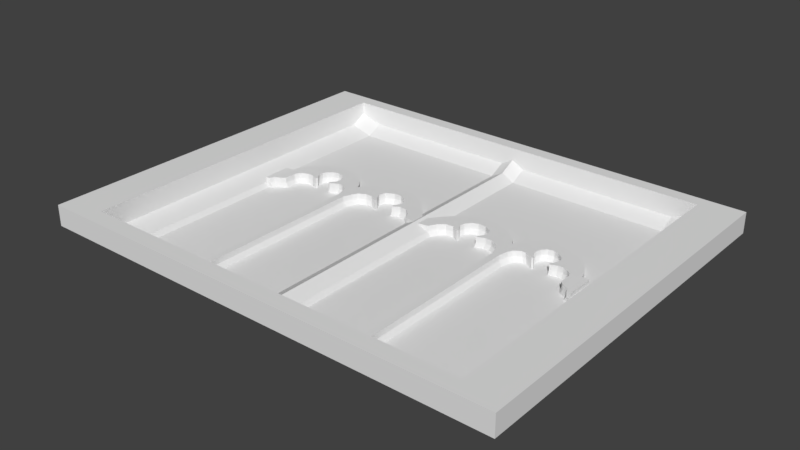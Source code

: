 # Source: Castle2.blend  (saved by Blender 2.79.0; exported with 4.5.12 LTS)
import bpy
from mathutils import Matrix  # noqa: F401  (used for matrix-valued properties, if any)

bpy.ops.wm.read_factory_settings(use_empty=True)
scene = bpy.context.scene
scene.name = 'Scene'

# ---- collections
col_collection_1 = bpy.data.collections.new('Collection 1'); scene.collection.children.link(col_collection_1)

# ---- world
world_world = bpy.data.worlds.new('World'); scene.world = world_world
world_world.color = (0.05088, 0.05088, 0.05088)
world_world.use_sun_shadow = False
world_world.sun_shadow_jitter_overblur = 0.0
world_world.cycles.sampling_method = 'MANUAL'

# ---- meshes
me_plane = bpy.data.meshes.new('Plane')
me_plane.from_pydata([(-1.0, -1.0, 0.0), (-1.0, 1.0, 0.0), (0.0, -1.0, 0.0), (0.0, 1.0, 0.0), (-1.0, -0.9119, 0.0), (0.0, -0.9119, 0.0), (-0.8323, 1.0, 0.0), (-0.8323, -1.0, 0.0), (-0.8323, -0.9119, 0.0), (0.0, 0.9271, 0.04369), (-1.0, 0.9271, 0.0), (-0.8323, 0.9271, 0.04369), (-0.7359, -1.0, 0.0), (-0.7359, 1.0, 0.0), (-0.7359, -0.9119, -0.03657), (-0.7359, 0.9271, 0.007124), (-0.05329, -1.0, 0.0), (-0.05329, 1.0, 0.0), (-0.05329, -0.9119, -0.03657), (-0.05329, 0.9271, 0.007124), (-1.0, -0.9119, 0.1106), (-1.0, -1.0, 0.1106), (-0.8323, 1.0, 0.1106), (-1.0, 1.0, 0.1106), (-0.05329, -1.0, 0.1106), (0.0, -1.0, 0.1106), (0.0, 0.9271, 0.1106), (0.0, 1.0, 0.1106), (-1.0, 0.9271, 0.1106), (0.0, -0.9119, 0.1106), (-0.8323, -0.9119, 0.1106), (-0.7359, 1.0, 0.1106), (-0.8323, -1.0, 0.1106), (-0.7359, -0.9119, 0.1106), (-0.8323, 0.9271, 0.1106), (-0.7359, 0.9271, 0.1106), (-0.7359, -1.0, 0.1106), (-0.05329, 1.0, 0.1106), (-0.05329, -0.9119, 0.1106), (-0.05329, 0.9271, 0.1106), (-0.3946, 1.0, 0.0), (-0.3946, -0.9119, -0.03657), (-0.3946, 0.9271, 0.007124), (-0.3946, -1.0, 0.0), (-0.3946, 1.0, 0.1106), (-0.3946, -0.9119, 0.1106), (-0.3946, 0.9271, 0.1106), (-0.3946, -1.0, 0.1106), (-0.3651, -1.0, 0.0), (-0.3651, -1.0, 0.1106), (-0.3651, 1.0, 0.0), (-0.3651, -0.9119, -0.03657), (-0.3651, 0.9271, 0.007124), (-0.3651, 1.0, 0.1106), (-0.3651, -0.9119, 0.1106), (-0.3651, 0.9271, 0.1106), (-0.05329, 0.1269, -0.03657), (-0.3651, 0.1073, -0.03657), (-0.3375, 0.1818, -0.03657), (-0.3076, 0.1991, -0.03657), (-0.28, 0.2, -0.03657), (-0.2559, 0.1866, -0.03657), (-0.246, 0.1813, -0.03657), (-0.2453, 0.1902, -0.03657), (-0.2566, 0.2124, -0.03657), (-0.2651, 0.2383, -0.03657), (-0.2566, 0.273, -0.03657), (-0.2248, 0.2971, -0.03657), (-0.1908, 0.298, -0.03657), (-0.1646, 0.2819, -0.03657), (-0.1498, 0.257, -0.03657), (-0.1448, 0.2294, -0.03657), (-0.1519, 0.2098, -0.03657), (-0.1625, 0.1911, -0.03657), (-0.1611, 0.1795, -0.03657), (-0.1519, 0.183, -0.03657), (-0.13, 0.1991, -0.03657), (-0.09744, 0.1946, -0.03657), (-0.07197, 0.1679, -0.03657), (-0.05329, 0.2525, -0.03657), (-0.3651, 0.2686, -0.03657), (-0.3351, 0.3015, -0.03657), (-0.3005, 0.3274, -0.03657), (-0.2524, 0.3488, -0.03657), (-0.1944, 0.3568, -0.03657), (-0.1519, 0.3461, -0.03657), (-0.09886, 0.3122, -0.03657), (-0.3946, 0.1082, -0.03657), (-0.7359, 0.02329, -0.03657), (-0.7176, 0.02756, -0.03657), (-0.7091, 0.05108, -0.03657), (-0.6819, 0.06712, -0.03657), (-0.6692, 0.08423, -0.03657), (-0.6667, 0.1227, -0.03657), (-0.6667, 0.1484, -0.03657), (-0.6573, 0.1708, -0.03657), (-0.6403, 0.1858, -0.03657), (-0.6225, 0.1933, -0.03657), (-0.5987, 0.1922, -0.03657), (-0.5818, 0.1826, -0.03657), (-0.5699, 0.1783, -0.03657), (-0.5656, 0.189, -0.03657), (-0.575, 0.204, -0.03657), (-0.5835, 0.2232, -0.03657), (-0.5835, 0.2478, -0.03657), (-0.575, 0.2692, -0.03657), (-0.552, 0.2906, -0.03657), (-0.53, 0.3002, -0.03657), (-0.5054, 0.2938, -0.03657), (-0.4875, 0.2703, -0.03657), (-0.4807, 0.2446, -0.03657), (-0.4799, 0.2254, -0.03657), (-0.4867, 0.2093, -0.03657), (-0.4986, 0.1944, -0.03657), (-0.5011, 0.1826, -0.03657), (-0.4943, 0.1794, -0.03657), (-0.4816, 0.1879, -0.03657), (-0.4587, 0.2029, -0.03657), (-0.4425, 0.2029, -0.03657), (-0.4128, 0.1805, -0.03657), (-0.4242, 0.1917, -0.03657), (-0.4032, 0.1561, -0.03657), (-0.352, 0.152, -0.03657), (-0.3946, 0.2715, -0.03657), (-0.7359, 0.1744, -0.03657), (-0.4231, 0.3098, -0.03657), (-0.4691, 0.3428, -0.03657), (-0.5179, 0.3624, -0.03657), (-0.5752, 0.3499, -0.03657), (-0.6184, 0.3312, -0.03657), (-0.6644, 0.2867, -0.03657), (-0.6983, 0.2136, -0.03657), (-0.7047, 0.1762, -0.03657), (-0.3792, 0.2347, -0.03657), (-0.3651, -0.9119, -0.007794), (-0.3946, -0.9119, -0.007794), (-0.3651, 0.1073, -0.007794), (-0.352, 0.152, -0.007794), (-0.3375, 0.1818, -0.007794), (-0.3076, 0.1991, -0.007794), (-0.28, 0.2, -0.007794), (-0.2559, 0.1866, -0.007794), (-0.246, 0.1813, -0.007794), (-0.2453, 0.1902, -0.007794), (-0.2566, 0.2124, -0.007794), (-0.2651, 0.2383, -0.007794), (-0.2566, 0.273, -0.007794), (-0.2248, 0.2971, -0.007794), (-0.1908, 0.298, -0.007794), (-0.1646, 0.2819, -0.007794), (-0.1498, 0.257, -0.007794), (-0.1448, 0.2294, -0.007794), (-0.1519, 0.2098, -0.007794), (-0.1625, 0.1911, -0.007794), (-0.1611, 0.1795, -0.007794), (-0.1519, 0.183, -0.007794), (-0.13, 0.1991, -0.007794), (-0.09744, 0.1946, -0.007794), (-0.07197, 0.1679, -0.007794), (-0.05329, 0.1269, -0.007794), (-0.05329, 0.2525, -0.007794), (-0.3651, 0.2686, -0.007794), (-0.3351, 0.3015, -0.007794), (-0.3005, 0.3274, -0.007794), (-0.2524, 0.3488, -0.007794), (-0.1944, 0.3568, -0.007794), (-0.1519, 0.3461, -0.007794), (-0.09886, 0.3122, -0.007794), (-0.3946, 0.1082, -0.007794), (-0.7359, 0.02329, -0.007794), (-0.7176, 0.02756, -0.007794), (-0.7091, 0.05108, -0.007794), (-0.6819, 0.06712, -0.007794), (-0.6692, 0.08423, -0.007794), (-0.6667, 0.1227, -0.007794), (-0.6667, 0.1484, -0.007794), (-0.6573, 0.1708, -0.007794), (-0.6403, 0.1858, -0.007794), (-0.6225, 0.1933, -0.007794), (-0.5987, 0.1922, -0.007794), (-0.5818, 0.1826, -0.007794), (-0.5699, 0.1783, -0.007794), (-0.5656, 0.189, -0.007794), (-0.575, 0.204, -0.007794), (-0.5835, 0.2232, -0.007794), (-0.5835, 0.2478, -0.007794), (-0.575, 0.2692, -0.007794), (-0.552, 0.2906, -0.007794), (-0.53, 0.3002, -0.007794), (-0.5054, 0.2938, -0.007794), (-0.4875, 0.2703, -0.007794), (-0.4807, 0.2446, -0.007794), (-0.4799, 0.2254, -0.007794), (-0.4867, 0.2093, -0.007794), (-0.4986, 0.1944, -0.007794), (-0.5011, 0.1826, -0.007794), (-0.4943, 0.1794, -0.007794), (-0.4816, 0.1879, -0.007794), (-0.4587, 0.2029, -0.007794), (-0.4425, 0.2029, -0.007794), (-0.4242, 0.1917, -0.007794), (-0.4128, 0.1805, -0.007794), (-0.4032, 0.1561, -0.007794), (-0.3946, 0.2715, -0.007794), (-0.7359, 0.1744, -0.007794), (-0.4231, 0.3098, -0.007794), (-0.4691, 0.3428, -0.007794), (-0.5179, 0.3624, -0.007794), (-0.5752, 0.3499, -0.007794), (-0.6184, 0.3312, -0.007794), (-0.6644, 0.2867, -0.007794), (-0.6983, 0.2136, -0.007794), (-0.7047, 0.1762, -0.007794), (-0.3792, 0.2347, -0.007794), (0.0, 0.1128, -0.03657), (0.0, 0.1686, -0.03657), (0.0, 0.1128, -0.007794), (0.0, 0.1686, -0.007794), (-0.4067, -0.8342, -0.06238), (-0.7224, -0.8342, -0.06238), (-0.06499, -0.8345, -0.06238), (-0.3534, -0.8345, -0.06238), (-0.06499, 0.1264, -0.06238), (-0.3534, 0.1082, -0.06238), (-0.3413, 0.1495, -0.06238), (-0.3279, 0.1771, -0.06238), (-0.3002, 0.1931, -0.06238), (-0.2747, 0.194, -0.06238), (-0.2524, 0.1816, -0.06238), (-0.2433, 0.1766, -0.06238), (-0.2426, 0.1849, -0.06238), (-0.2531, 0.2055, -0.06238), (-0.2609, 0.2294, -0.06238), (-0.2531, 0.2615, -0.06238), (-0.2236, 0.2838, -0.06238), (-0.1922, 0.2846, -0.06238), (-0.168, 0.2698, -0.06238), (-0.1543, 0.2467, -0.06238), (-0.1497, 0.2212, -0.06238), (-0.1562, 0.203, -0.06238), (-0.166, 0.1857, -0.06238), (-0.1647, 0.175, -0.06238), (-0.1562, 0.1783, -0.06238), (-0.1359, 0.1931, -0.06238), (-0.1058, 0.189, -0.06238), (-0.08227, 0.1643, -0.06238), (-0.4067, 0.1093, -0.06238), (-0.7224, 0.03078, -0.06238), (-0.7055, 0.03473, -0.06238), (-0.6976, 0.05649, -0.06238), (-0.6725, 0.07133, -0.06238), (-0.6607, 0.08715, -0.06238), (-0.6583, 0.1228, -0.06238), (-0.6583, 0.1465, -0.06238), (-0.6497, 0.1673, -0.06238), (-0.634, 0.1811, -0.06238), (-0.6175, 0.188, -0.06238), (-0.5955, 0.187, -0.06238), (-0.5798, 0.1781, -0.06238), (-0.5688, 0.1742, -0.06238), (-0.5649, 0.1841, -0.06238), (-0.5735, 0.1979, -0.06238), (-0.5814, 0.2157, -0.06238), (-0.5814, 0.2385, -0.06238), (-0.5735, 0.2582, -0.06238), (-0.5523, 0.278, -0.06238), (-0.5319, 0.2869, -0.06238), (-0.5091, 0.281, -0.06238), (-0.4926, 0.2592, -0.06238), (-0.4864, 0.2355, -0.06238), (-0.4856, 0.2177, -0.06238), (-0.4919, 0.2029, -0.06238), (-0.5029, 0.189, -0.06238), (-0.5052, 0.1781, -0.06238), (-0.4989, 0.1752, -0.06238), (-0.4871, 0.1831, -0.06238), (-0.4659, 0.1969, -0.06238), (-0.451, 0.1969, -0.06238), (-0.4341, 0.1865, -0.06238), (-0.4235, 0.1762, -0.06238), (-0.4147, 0.1536, -0.06238), (-0.8323, 0.8375, 0.0), (0.0, 0.8374, 0.0), (-0.3946, 0.8375, -0.03657), (-0.05329, 0.8374, -0.03657), (-0.7359, 0.8375, -0.03657), (-0.3651, 0.8375, -0.03657), (0.0, 0.9271, 0.04369), (-0.8323, 0.9271, 0.04369), (-0.7359, 0.9271, 0.007124), (-0.05329, 0.9271, 0.007124), (-0.3946, 0.9271, 0.007124), (-0.3651, 0.9271, 0.007124)], [], [(8, 281, 288, 11, 34, 30), (1, 10, 28, 23), (52, 19, 39, 55), (2, 5, 29, 25), (19, 9, 26, 39), (18, 5, 282, 284, 79, 56), (8, 14, 88, 124, 285, 281), (41, 14, 33, 45), (10, 4, 20, 28), (97, 96, 255, 256), (5, 18, 38, 29), (40, 13, 31, 44), (39, 26, 27, 37), (24, 25, 29, 38), (21, 32, 30, 20), (28, 34, 22, 23), (20, 30, 34, 28), (32, 36, 33, 30), (34, 35, 31, 22), (49, 24, 38, 54), (55, 39, 37, 53), (13, 6, 22, 31), (4, 0, 21, 20), (0, 7, 32, 21), (6, 1, 23, 22), (11, 15, 35, 34), (14, 8, 30, 33), (48, 16, 24, 49), (16, 2, 25, 24), (7, 12, 36, 32), (3, 17, 37, 27), (9, 3, 27, 26), (12, 43, 47, 36), (35, 46, 44, 31), (36, 47, 45, 33), (50, 40, 44, 53), (122, 57, 223, 224), (51, 41, 45, 54), (15, 42, 46, 35), (18, 51, 54, 38), (17, 50, 53, 37), (43, 48, 49, 47), (46, 55, 53, 44), (47, 49, 54, 45), (72, 73, 153, 152), (42, 52, 55, 46), (96, 97, 178, 177), (80, 81, 82, 83, 84, 85, 86, 79, 284, 286), (57, 122, 137, 136), (124, 132, 131, 130, 129, 128, 127, 126, 125, 123, 283, 285), (123, 133, 80, 286, 283), (135, 134, 136, 161, 213, 203, 168), (136, 137, 138, 139, 140, 141, 142, 143, 144, 145, 146, 147, 148, 149, 150, 151, 152, 153, 154, 155, 156, 157, 158, 159, 160, 167, 166, 165, 164, 163, 162, 161), (169, 170, 171, 172, 173, 174, 175, 176, 177, 178, 179, 180, 181, 182, 183, 184, 185, 186, 187, 188, 189, 190, 191, 192, 193, 194, 195, 196, 197, 198, 199, 200, 201, 202, 168, 203, 205, 206, 207, 208, 209, 210, 211, 212, 204), (97, 98, 179, 178), (73, 74, 154, 153), (124, 88, 169, 204), (98, 99, 180, 179), (74, 75, 155, 154), (123, 125, 205, 203), (99, 100, 181, 180), (75, 76, 156, 155), (125, 126, 206, 205), (100, 101, 182, 181), (76, 77, 157, 156), (126, 127, 207, 206), (101, 102, 183, 182), (77, 78, 158, 157), (127, 128, 208, 207), (102, 103, 184, 183), (78, 56, 159, 158), (41, 51, 134, 135), (128, 129, 209, 208), (103, 104, 185, 184), (56, 79, 215, 214), (129, 130, 210, 209), (104, 105, 186, 185), (130, 131, 211, 210), (105, 106, 187, 186), (81, 80, 161, 162), (131, 132, 212, 211), (106, 107, 188, 187), (82, 81, 162, 163), (51, 57, 136, 134), (132, 124, 204, 212), (107, 108, 189, 188), (83, 82, 163, 164), (122, 58, 138, 137), (133, 123, 203, 213), (108, 109, 190, 189), (84, 83, 164, 165), (58, 59, 139, 138), (80, 133, 213, 161), (109, 110, 191, 190), (85, 84, 165, 166), (59, 60, 140, 139), (110, 111, 192, 191), (86, 85, 166, 167), (60, 61, 141, 140), (111, 112, 193, 192), (79, 86, 167, 160), (61, 62, 142, 141), (112, 113, 194, 193), (87, 41, 135, 168), (62, 63, 143, 142), (113, 114, 195, 194), (63, 64, 144, 143), (114, 115, 196, 195), (88, 89, 170, 169), (64, 65, 145, 144), (115, 116, 197, 196), (89, 90, 171, 170), (65, 66, 146, 145), (116, 117, 198, 197), (90, 91, 172, 171), (66, 67, 147, 146), (117, 118, 199, 198), (91, 92, 173, 172), (67, 68, 148, 147), (120, 119, 201, 200), (92, 93, 174, 173), (68, 69, 149, 148), (121, 87, 168, 202), (93, 94, 175, 174), (69, 70, 150, 149), (118, 120, 200, 199), (94, 95, 176, 175), (70, 71, 151, 150), (119, 121, 202, 201), (95, 96, 177, 176), (71, 72, 152, 151), (214, 215, 217, 216), (159, 56, 214, 216), (79, 160, 217, 215), (160, 159, 216, 217), (221, 220, 222, 245, 244, 243, 242, 241, 240, 239, 238, 237, 236, 235, 234, 233, 232, 231, 230, 229, 228, 227, 226, 225, 224, 223), (219, 218, 246, 280, 279, 278, 277, 276, 275, 274, 273, 272, 271, 270, 269, 268, 267, 266, 265, 264, 263, 262, 261, 260, 259, 258, 257, 256, 255, 254, 253, 252, 251, 250, 249, 248, 247), (73, 72, 239, 240), (98, 97, 256, 257), (74, 73, 240, 241), (99, 98, 257, 258), (75, 74, 241, 242), (100, 99, 258, 259), (76, 75, 242, 243), (101, 100, 259, 260), (77, 76, 243, 244), (102, 101, 260, 261), (78, 77, 244, 245), (14, 41, 218, 219), (103, 102, 261, 262), (56, 78, 245, 222), (104, 103, 262, 263), (105, 104, 263, 264), (106, 105, 264, 265), (18, 56, 222, 220), (107, 106, 265, 266), (57, 51, 221, 223), (108, 107, 266, 267), (58, 122, 224, 225), (109, 108, 267, 268), (59, 58, 225, 226), (110, 109, 268, 269), (60, 59, 226, 227), (111, 110, 269, 270), (61, 60, 227, 228), (112, 111, 270, 271), (62, 61, 228, 229), (113, 112, 271, 272), (41, 87, 246, 218), (63, 62, 229, 230), (114, 113, 272, 273), (88, 14, 219, 247), (64, 63, 230, 231), (115, 114, 273, 274), (89, 88, 247, 248), (65, 64, 231, 232), (116, 115, 274, 275), (90, 89, 248, 249), (66, 65, 232, 233), (117, 116, 275, 276), (91, 90, 249, 250), (67, 66, 233, 234), (118, 117, 276, 277), (92, 91, 250, 251), (68, 67, 234, 235), (119, 120, 278, 279), (93, 92, 251, 252), (69, 68, 235, 236), (87, 121, 280, 246), (94, 93, 252, 253), (70, 69, 236, 237), (51, 18, 220, 221), (120, 118, 277, 278), (95, 94, 253, 254), (71, 70, 237, 238), (121, 119, 279, 280), (96, 95, 254, 255), (72, 71, 238, 239), (289, 291, 42, 15), (290, 287, 9, 19), (291, 292, 52, 42), (288, 289, 15, 11), (292, 290, 19, 52), (286, 284, 290, 292), (281, 285, 289, 288), (283, 286, 292, 291), (284, 282, 287, 290), (285, 283, 291, 289)])
_uv = me_plane.uv_layers.new(name='UVMap')
_uv.uv.foreach_set('vector', [0.1677, 0.04406, 0.1677, 0.9187, 0.1677, 0.9635, 0.1677, 0.9635, 0.1677, 0.9635, 0.1677, 0.04406, 0.0, 1.0, 0.0, 0.9635, 0.0, 0.9635, 0.0, 1.0, 0.6349, 0.9635, 0.9467, 0.9635, 0.9467, 0.9635, 0.6349, 0.9635, 1.0, 0.0, 1.0, 0.04406, 1.0, 0.04406, 1.0, 0.0, 0.9467, 0.9635, 1.0, 0.9635, 1.0, 0.9635, 0.9467, 0.9635, 0.9467, 0.04406, 1.0, 0.04406, 1.0, 0.9187, 0.9467, 0.9187, 0.9467, 0.6263, 0.9467, 0.5635, 0.1677, 0.04406, 0.2641, 0.04406, 0.2641, 0.5116, 0.2641, 0.5872, 0.2641, 0.9187, 0.1677, 0.9187, 0.6054, 0.04406, 0.2641, 0.04406, 0.2641, 0.04406, 0.6054, 0.04406, 0.0, 0.9635, 0.0, 0.04406, 0.0, 0.04406, 0.0, 0.9635, 0.3775, 0.5966, 0.3597, 0.5929, 0.366, 0.5906, 0.3825, 0.594, 1.0, 0.04406, 0.9467, 0.04406, 0.9467, 0.04406, 1.0, 0.04406, 0.6054, 1.0, 0.2641, 1.0, 0.2641, 1.0, 0.6054, 1.0, 0.9467, 0.9635, 1.0, 0.9635, 1.0, 1.0, 0.9467, 1.0, 0.9467, 0.0, 1.0, 0.0, 1.0, 0.04406, 0.9467, 0.04406, 0.0, 0.0, 0.1677, 0.0, 0.1677, 0.04406, 0.0, 0.04406, 0.0, 0.9635, 0.1677, 0.9635, 0.1677, 1.0, 0.0, 1.0, 0.0, 0.04406, 0.1677, 0.04406, 0.1677, 0.9635, 0.0, 0.9635, 0.1677, 0.0, 0.2641, 0.0, 0.2641, 0.04406, 0.1677, 0.04406, 0.1677, 0.9635, 0.2641, 0.9635, 0.2641, 1.0, 0.1677, 1.0, 0.6349, 0.0, 0.9467, 0.0, 0.9467, 0.04406, 0.6349, 0.04406, 0.6349, 0.9635, 0.9467, 0.9635, 0.9467, 1.0, 0.6349, 1.0, 0.2641, 1.0, 0.1677, 1.0, 0.1677, 1.0, 0.2641, 1.0, 0.0, 0.04406, 0.0, 0.0, 0.0, 0.0, 0.0, 0.04406, 0.0, 0.0, 0.1677, 0.0, 0.1677, 0.0, 0.0, 0.0, 0.1677, 1.0, 0.0, 1.0, 0.0, 1.0, 0.1677, 1.0, 0.1677, 0.9635, 0.2641, 0.9635, 0.2641, 0.9635, 0.1677, 0.9635, 0.2641, 0.04406, 0.1677, 0.04406, 0.1677, 0.04406, 0.2641, 0.04406, 0.6349, 0.0, 0.9467, 0.0, 0.9467, 0.0, 0.6349, 0.0, 0.9467, 0.0, 1.0, 0.0, 1.0, 0.0, 0.9467, 0.0, 0.1677, 0.0, 0.2641, 0.0, 0.2641, 0.0, 0.1677, 0.0, 1.0, 1.0, 0.9467, 1.0, 0.9467, 1.0, 1.0, 1.0, 1.0, 0.9635, 1.0, 1.0, 1.0, 1.0, 1.0, 0.9635, 0.2641, 0.0, 0.6054, 0.0, 0.6054, 0.0, 0.2641, 0.0, 0.2641, 0.9635, 0.6054, 0.9635, 0.6054, 1.0, 0.2641, 1.0, 0.2641, 0.0, 0.6054, 0.0, 0.6054, 0.04406, 0.2641, 0.04406, 0.6349, 1.0, 0.6054, 1.0, 0.6054, 1.0, 0.6349, 1.0, 0.648, 0.576, 0.6349, 0.5537, 0.6466, 0.5541, 0.6587, 0.5748, 0.6349, 0.04406, 0.6054, 0.04406, 0.6054, 0.04406, 0.6349, 0.04406, 0.2641, 0.9635, 0.6054, 0.9635, 0.6054, 0.9635, 0.2641, 0.9635, 0.9467, 0.04406, 0.6349, 0.04406, 0.6349, 0.04406, 0.9467, 0.04406, 0.9467, 1.0, 0.6349, 1.0, 0.6349, 1.0, 0.9467, 1.0, 0.6054, 0.0, 0.6349, 0.0, 0.6349, 0.0, 0.6054, 0.0, 0.6054, 0.9635, 0.6349, 0.9635, 0.6349, 1.0, 0.6054, 1.0, 0.6054, 0.0, 0.6349, 0.0, 0.6349, 0.04406, 0.6054, 0.04406, 0.8481, 0.6049, 0.8375, 0.5955, 0.8375, 0.5955, 0.8481, 0.6049, 0.6054, 0.9635, 0.6349, 0.9635, 0.6349, 0.9635, 0.6054, 0.9635, 0.3597, 0.5929, 0.3775, 0.5966, 0.3775, 0.5966, 0.3597, 0.5929, 0.6349, 0.6343, 0.6649, 0.6508, 0.6995, 0.6637, 0.7476, 0.6744, 0.8056, 0.6784, 0.8481, 0.673, 0.9011, 0.6561, 0.9467, 0.6263, 0.9467, 0.9187, 0.6349, 0.9187, 0.6349, 0.5537, 0.648, 0.576, 0.648, 0.576, 0.6349, 0.5537, 0.2641, 0.5872, 0.2953, 0.5881, 0.3017, 0.6068, 0.3356, 0.6433, 0.3816, 0.6656, 0.4248, 0.675, 0.4821, 0.6812, 0.5309, 0.6714, 0.5769, 0.6549, 0.6054, 0.6358, 0.6054, 0.9187, 0.2641, 0.9187, 0.6054, 0.6358, 0.6208, 0.6173, 0.6349, 0.6343, 0.6349, 0.9187, 0.6054, 0.9187, 0.6054, 0.04406, 0.6349, 0.04406, 0.6349, 0.5537, 0.6349, 0.6343, 0.6208, 0.6173, 0.6054, 0.6358, 0.6054, 0.5541, 0.6349, 0.5537, 0.648, 0.576, 0.6625, 0.5909, 0.6924, 0.5995, 0.72, 0.6, 0.7441, 0.5933, 0.754, 0.5906, 0.7547, 0.5951, 0.7434, 0.6062, 0.7349, 0.6191, 0.7434, 0.6365, 0.7752, 0.6485, 0.8092, 0.649, 0.8354, 0.641, 0.8502, 0.6285, 0.8552, 0.6147, 0.8481, 0.6049, 0.8375, 0.5955, 0.8389, 0.5897, 0.8481, 0.5915, 0.87, 0.5995, 0.9026, 0.5973, 0.928, 0.5839, 0.9467, 0.5635, 0.9467, 0.6263, 0.9011, 0.6561, 0.8481, 0.673, 0.8056, 0.6784, 0.7476, 0.6744, 0.6995, 0.6637, 0.6649, 0.6508, 0.6349, 0.6343, 0.2641, 0.5116, 0.2824, 0.5138, 0.2909, 0.5255, 0.3181, 0.5336, 0.3308, 0.5421, 0.3333, 0.5614, 0.3333, 0.5742, 0.3427, 0.5854, 0.3597, 0.5929, 0.3775, 0.5966, 0.4013, 0.5961, 0.4182, 0.5913, 0.4301, 0.5892, 0.4344, 0.5945, 0.425, 0.602, 0.4165, 0.6116, 0.4165, 0.6239, 0.425, 0.6346, 0.448, 0.6453, 0.47, 0.6501, 0.4946, 0.6469, 0.5125, 0.6351, 0.5193, 0.6223, 0.5201, 0.6127, 0.5133, 0.6047, 0.5014, 0.5972, 0.4989, 0.5913, 0.5057, 0.5897, 0.5184, 0.594, 0.5413, 0.6015, 0.5575, 0.6015, 0.5758, 0.5958, 0.5872, 0.5902, 0.5968, 0.578, 0.6054, 0.5541, 0.6054, 0.6358, 0.5769, 0.6549, 0.5309, 0.6714, 0.4821, 0.6812, 0.4248, 0.675, 0.3816, 0.6656, 0.3356, 0.6433, 0.3017, 0.6068, 0.2953, 0.5881, 0.2641, 0.5872, 0.3775, 0.5966, 0.4013, 0.5961, 0.4013, 0.5961, 0.3775, 0.5966, 0.8375, 0.5955, 0.8389, 0.5897, 0.8389, 0.5897, 0.8375, 0.5955, 0.2641, 0.5872, 0.2641, 0.5116, 0.2641, 0.5116, 0.2641, 0.5872, 0.4013, 0.5961, 0.4182, 0.5913, 0.4182, 0.5913, 0.4013, 0.5961, 0.8389, 0.5897, 0.8481, 0.5915, 0.8481, 0.5915, 0.8389, 0.5897, 0.6054, 0.6358, 0.5769, 0.6549, 0.5769, 0.6549, 0.6054, 0.6358, 0.4182, 0.5913, 0.4301, 0.5892, 0.4301, 0.5892, 0.4182, 0.5913, 0.8481, 0.5915, 0.87, 0.5995, 0.87, 0.5995, 0.8481, 0.5915, 0.5769, 0.6549, 0.5309, 0.6714, 0.5309, 0.6714, 0.5769, 0.6549, 0.4301, 0.5892, 0.4344, 0.5945, 0.4344, 0.5945, 0.4301, 0.5892, 0.87, 0.5995, 0.9026, 0.5973, 0.9026, 0.5973, 0.87, 0.5995, 0.5309, 0.6714, 0.4821, 0.6812, 0.4821, 0.6812, 0.5309, 0.6714, 0.4344, 0.5945, 0.425, 0.602, 0.425, 0.602, 0.4344, 0.5945, 0.9026, 0.5973, 0.928, 0.5839, 0.928, 0.5839, 0.9026, 0.5973, 0.4821, 0.6812, 0.4248, 0.675, 0.4248, 0.675, 0.4821, 0.6812, 0.425, 0.602, 0.4165, 0.6116, 0.4165, 0.6116, 0.425, 0.602, 0.928, 0.5839, 0.9467, 0.5635, 0.9467, 0.5635, 0.928, 0.5839, 0.6054, 0.04406, 0.6349, 0.04406, 0.6349, 0.04406, 0.6054, 0.04406, 0.4248, 0.675, 0.3816, 0.6656, 0.3816, 0.6656, 0.4248, 0.675, 0.4165, 0.6116, 0.4165, 0.6239, 0.4165, 0.6239, 0.4165, 0.6116, 0.9467, 0.5635, 0.9467, 0.6263, 1.0, 0.5843, 1.0, 0.5564, 0.3816, 0.6656, 0.3356, 0.6433, 0.3356, 0.6433, 0.3816, 0.6656, 0.4165, 0.6239, 0.425, 0.6346, 0.425, 0.6346, 0.4165, 0.6239, 0.3356, 0.6433, 0.3017, 0.6068, 0.3017, 0.6068, 0.3356, 0.6433, 0.425, 0.6346, 0.448, 0.6453, 0.448, 0.6453, 0.425, 0.6346, 0.6649, 0.6508, 0.6349, 0.6343, 0.6349, 0.6343, 0.6649, 0.6508, 0.3017, 0.6068, 0.2953, 0.5881, 0.2953, 0.5881, 0.3017, 0.6068, 0.448, 0.6453, 0.47, 0.6501, 0.47, 0.6501, 0.448, 0.6453, 0.6995, 0.6637, 0.6649, 0.6508, 0.6649, 0.6508, 0.6995, 0.6637, 0.6349, 0.04406, 0.6349, 0.5537, 0.6349, 0.5537, 0.6349, 0.04406, 0.2953, 0.5881, 0.2641, 0.5872, 0.2641, 0.5872, 0.2953, 0.5881, 0.47, 0.6501, 0.4946, 0.6469, 0.4946, 0.6469, 0.47, 0.6501, 0.7476, 0.6744, 0.6995, 0.6637, 0.6995, 0.6637, 0.7476, 0.6744, 0.648, 0.576, 0.6625, 0.5909, 0.6625, 0.5909, 0.648, 0.576, 0.6208, 0.6173, 0.6054, 0.6358, 0.6054, 0.6358, 0.6208, 0.6173, 0.4946, 0.6469, 0.5125, 0.6351, 0.5125, 0.6351, 0.4946, 0.6469, 0.8056, 0.6784, 0.7476, 0.6744, 0.7476, 0.6744, 0.8056, 0.6784, 0.6625, 0.5909, 0.6924, 0.5995, 0.6924, 0.5995, 0.6625, 0.5909, 0.6349, 0.6343, 0.6208, 0.6173, 0.6208, 0.6173, 0.6349, 0.6343, 0.5125, 0.6351, 0.5193, 0.6223, 0.5193, 0.6223, 0.5125, 0.6351, 0.8481, 0.673, 0.8056, 0.6784, 0.8056, 0.6784, 0.8481, 0.673, 0.6924, 0.5995, 0.72, 0.6, 0.72, 0.6, 0.6924, 0.5995, 0.5193, 0.6223, 0.5201, 0.6127, 0.5201, 0.6127, 0.5193, 0.6223, 0.9011, 0.6561, 0.8481, 0.673, 0.8481, 0.673, 0.9011, 0.6561, 0.72, 0.6, 0.7441, 0.5933, 0.7441, 0.5933, 0.72, 0.6, 0.5201, 0.6127, 0.5133, 0.6047, 0.5133, 0.6047, 0.5201, 0.6127, 0.9467, 0.6263, 0.9011, 0.6561, 0.9011, 0.6561, 0.9467, 0.6263, 0.7441, 0.5933, 0.754, 0.5906, 0.754, 0.5906, 0.7441, 0.5933, 0.5133, 0.6047, 0.5014, 0.5972, 0.5014, 0.5972, 0.5133, 0.6047, 0.6054, 0.5541, 0.6054, 0.04406, 0.6054, 0.04406, 0.6054, 0.5541, 0.754, 0.5906, 0.7547, 0.5951, 0.7547, 0.5951, 0.754, 0.5906, 0.5014, 0.5972, 0.4989, 0.5913, 0.4989, 0.5913, 0.5014, 0.5972, 0.7547, 0.5951, 0.7434, 0.6062, 0.7434, 0.6062, 0.7547, 0.5951, 0.4989, 0.5913, 0.5057, 0.5897, 0.5057, 0.5897, 0.4989, 0.5913, 0.2641, 0.5116, 0.2824, 0.5138, 0.2824, 0.5138, 0.2641, 0.5116, 0.7434, 0.6062, 0.7349, 0.6191, 0.7349, 0.6191, 0.7434, 0.6062, 0.5057, 0.5897, 0.5184, 0.594, 0.5184, 0.594, 0.5057, 0.5897, 0.2824, 0.5138, 0.2909, 0.5255, 0.2909, 0.5255, 0.2824, 0.5138, 0.7349, 0.6191, 0.7434, 0.6365, 0.7434, 0.6365, 0.7349, 0.6191, 0.5184, 0.594, 0.5413, 0.6015, 0.5413, 0.6015, 0.5184, 0.594, 0.2909, 0.5255, 0.3181, 0.5336, 0.3181, 0.5336, 0.2909, 0.5255, 0.7434, 0.6365, 0.7752, 0.6485, 0.7752, 0.6485, 0.7434, 0.6365, 0.5413, 0.6015, 0.5575, 0.6015, 0.5575, 0.6015, 0.5413, 0.6015, 0.3181, 0.5336, 0.3308, 0.5421, 0.3308, 0.5421, 0.3181, 0.5336, 0.7752, 0.6485, 0.8092, 0.649, 0.8092, 0.649, 0.7752, 0.6485, 0.5758, 0.5958, 0.5872, 0.5902, 0.5872, 0.5902, 0.5758, 0.5958, 0.3308, 0.5421, 0.3333, 0.5614, 0.3333, 0.5614, 0.3308, 0.5421, 0.8092, 0.649, 0.8354, 0.641, 0.8354, 0.641, 0.8092, 0.649, 0.5968, 0.578, 0.6054, 0.5541, 0.6054, 0.5541, 0.5968, 0.578, 0.3333, 0.5614, 0.3333, 0.5742, 0.3333, 0.5742, 0.3333, 0.5614, 0.8354, 0.641, 0.8502, 0.6285, 0.8502, 0.6285, 0.8354, 0.641, 0.5575, 0.6015, 0.5758, 0.5958, 0.5758, 0.5958, 0.5575, 0.6015, 0.3333, 0.5742, 0.3427, 0.5854, 0.3427, 0.5854, 0.3333, 0.5742, 0.8502, 0.6285, 0.8552, 0.6147, 0.8552, 0.6147, 0.8502, 0.6285, 0.5872, 0.5902, 0.5968, 0.578, 0.5968, 0.578, 0.5872, 0.5902, 0.3427, 0.5854, 0.3597, 0.5929, 0.3597, 0.5929, 0.3427, 0.5854, 0.8552, 0.6147, 0.8481, 0.6049, 0.8481, 0.6049, 0.8552, 0.6147, 1.0, 0.5564, 1.0, 0.5843, 1.0, 0.5843, 1.0, 0.5564, 0.9467, 0.5635, 0.9467, 0.5635, 1.0, 0.5564, 1.0, 0.5564, 0.9467, 0.6263, 0.9467, 0.6263, 1.0, 0.5843, 1.0, 0.5843, 0.9467, 0.6263, 0.9467, 0.5635, 1.0, 0.5564, 1.0, 0.5843, 0.6466, 0.08275, 0.935, 0.08275, 0.935, 0.5632, 0.9177, 0.5821, 0.8942, 0.5945, 0.8641, 0.5966, 0.8438, 0.5891, 0.8353, 0.5875, 0.834, 0.5929, 0.8438, 0.6015, 0.8503, 0.6106, 0.8457, 0.6233, 0.832, 0.6349, 0.8078, 0.6423, 0.7764, 0.6419, 0.7469, 0.6308, 0.7391, 0.6147, 0.7469, 0.6027, 0.7574, 0.5924, 0.7567, 0.5883, 0.7476, 0.5908, 0.7253, 0.597, 0.6998, 0.5966, 0.6721, 0.5886, 0.6587, 0.5748, 0.6466, 0.5541, 0.2776, 0.08288, 0.5933, 0.08288, 0.5933, 0.5546, 0.5853, 0.5768, 0.5765, 0.5881, 0.5659, 0.5933, 0.549, 0.5985, 0.5341, 0.5985, 0.5129, 0.5915, 0.5011, 0.5876, 0.4948, 0.5891, 0.4971, 0.5945, 0.5081, 0.6014, 0.5144, 0.6088, 0.5136, 0.6177, 0.5074, 0.6296, 0.4909, 0.6405, 0.4681, 0.6435, 0.4477, 0.639, 0.4265, 0.6291, 0.4186, 0.6192, 0.4186, 0.6079, 0.4265, 0.599, 0.4351, 0.592, 0.4312, 0.5871, 0.4202, 0.5891, 0.4045, 0.5935, 0.3825, 0.594, 0.366, 0.5906, 0.3503, 0.5836, 0.3417, 0.5732, 0.3417, 0.5614, 0.3393, 0.5436, 0.3275, 0.5357, 0.3024, 0.5282, 0.2945, 0.5174, 0.2776, 0.5154, 0.8375, 0.5955, 0.8481, 0.6049, 0.8438, 0.6015, 0.834, 0.5929, 0.4013, 0.5961, 0.3775, 0.5966, 0.3825, 0.594, 0.4045, 0.5935, 0.8389, 0.5897, 0.8375, 0.5955, 0.834, 0.5929, 0.8353, 0.5875, 0.4182, 0.5913, 0.4013, 0.5961, 0.4045, 0.5935, 0.4202, 0.5891, 0.8481, 0.5915, 0.8389, 0.5897, 0.8353, 0.5875, 0.8438, 0.5891, 0.4301, 0.5892, 0.4182, 0.5913, 0.4202, 0.5891, 0.4312, 0.5871, 0.87, 0.5995, 0.8481, 0.5915, 0.8438, 0.5891, 0.8641, 0.5966, 0.4344, 0.5945, 0.4301, 0.5892, 0.4312, 0.5871, 0.4351, 0.592, 0.9026, 0.5973, 0.87, 0.5995, 0.8641, 0.5966, 0.8942, 0.5945, 0.425, 0.602, 0.4344, 0.5945, 0.4351, 0.592, 0.4265, 0.599, 0.928, 0.5839, 0.9026, 0.5973, 0.8942, 0.5945, 0.9177, 0.5821, 0.2641, 0.04406, 0.6054, 0.04406, 0.5933, 0.08288, 0.2776, 0.08288, 0.4165, 0.6116, 0.425, 0.602, 0.4265, 0.599, 0.4186, 0.6079, 0.9467, 0.5635, 0.928, 0.5839, 0.9177, 0.5821, 0.935, 0.5632, 0.4165, 0.6239, 0.4165, 0.6116, 0.4186, 0.6079, 0.4186, 0.6192, 0.425, 0.6346, 0.4165, 0.6239, 0.4186, 0.6192, 0.4265, 0.6291, 0.448, 0.6453, 0.425, 0.6346, 0.4265, 0.6291, 0.4477, 0.639, 0.9467, 0.04406, 0.9467, 0.5635, 0.935, 0.5632, 0.935, 0.08275, 0.47, 0.6501, 0.448, 0.6453, 0.4477, 0.639, 0.4681, 0.6435, 0.6349, 0.5537, 0.6349, 0.04406, 0.6466, 0.08275, 0.6466, 0.5541, 0.4946, 0.6469, 0.47, 0.6501, 0.4681, 0.6435, 0.4909, 0.6405, 0.6625, 0.5909, 0.648, 0.576, 0.6587, 0.5748, 0.6721, 0.5886, 0.5125, 0.6351, 0.4946, 0.6469, 0.4909, 0.6405, 0.5074, 0.6296, 0.6924, 0.5995, 0.6625, 0.5909, 0.6721, 0.5886, 0.6998, 0.5966, 0.5193, 0.6223, 0.5125, 0.6351, 0.5074, 0.6296, 0.5136, 0.6177, 0.72, 0.6, 0.6924, 0.5995, 0.6998, 0.5966, 0.7253, 0.597, 0.5201, 0.6127, 0.5193, 0.6223, 0.5136, 0.6177, 0.5144, 0.6088, 0.7441, 0.5933, 0.72, 0.6, 0.7253, 0.597, 0.7476, 0.5908, 0.5133, 0.6047, 0.5201, 0.6127, 0.5144, 0.6088, 0.5081, 0.6014, 0.754, 0.5906, 0.7441, 0.5933, 0.7476, 0.5908, 0.7567, 0.5883, 0.5014, 0.5972, 0.5133, 0.6047, 0.5081, 0.6014, 0.4971, 0.5945, 0.6054, 0.04406, 0.6054, 0.5541, 0.5933, 0.5546, 0.5933, 0.08288, 0.7547, 0.5951, 0.754, 0.5906, 0.7567, 0.5883, 0.7574, 0.5924, 0.4989, 0.5913, 0.5014, 0.5972, 0.4971, 0.5945, 0.4948, 0.5891, 0.2641, 0.5116, 0.2641, 0.04406, 0.2776, 0.08288, 0.2776, 0.5154, 0.7434, 0.6062, 0.7547, 0.5951, 0.7574, 0.5924, 0.7469, 0.6027, 0.5057, 0.5897, 0.4989, 0.5913, 0.4948, 0.5891, 0.5011, 0.5876, 0.2824, 0.5138, 0.2641, 0.5116, 0.2776, 0.5154, 0.2945, 0.5174, 0.7349, 0.6191, 0.7434, 0.6062, 0.7469, 0.6027, 0.7391, 0.6147, 0.5184, 0.594, 0.5057, 0.5897, 0.5011, 0.5876, 0.5129, 0.5915, 0.2909, 0.5255, 0.2824, 0.5138, 0.2945, 0.5174, 0.3024, 0.5282, 0.7434, 0.6365, 0.7349, 0.6191, 0.7391, 0.6147, 0.7469, 0.6308, 0.5413, 0.6015, 0.5184, 0.594, 0.5129, 0.5915, 0.5341, 0.5985, 0.3181, 0.5336, 0.2909, 0.5255, 0.3024, 0.5282, 0.3275, 0.5357, 0.7752, 0.6485, 0.7434, 0.6365, 0.7469, 0.6308, 0.7764, 0.6419, 0.5575, 0.6015, 0.5413, 0.6015, 0.5341, 0.5985, 0.549, 0.5985, 0.3308, 0.5421, 0.3181, 0.5336, 0.3275, 0.5357, 0.3393, 0.5436, 0.8092, 0.649, 0.7752, 0.6485, 0.7764, 0.6419, 0.8078, 0.6423, 0.5872, 0.5902, 0.5758, 0.5958, 0.5659, 0.5933, 0.5765, 0.5881, 0.3333, 0.5614, 0.3308, 0.5421, 0.3393, 0.5436, 0.3417, 0.5614, 0.8354, 0.641, 0.8092, 0.649, 0.8078, 0.6423, 0.832, 0.6349, 0.6054, 0.5541, 0.5968, 0.578, 0.5853, 0.5768, 0.5933, 0.5546, 0.3333, 0.5742, 0.3333, 0.5614, 0.3417, 0.5614, 0.3417, 0.5732, 0.8502, 0.6285, 0.8354, 0.641, 0.832, 0.6349, 0.8457, 0.6233, 0.6349, 0.04406, 0.9467, 0.04406, 0.935, 0.08275, 0.6466, 0.08275, 0.5758, 0.5958, 0.5575, 0.6015, 0.549, 0.5985, 0.5659, 0.5933, 0.3427, 0.5854, 0.3333, 0.5742, 0.3417, 0.5732, 0.3503, 0.5836, 0.8552, 0.6147, 0.8502, 0.6285, 0.8457, 0.6233, 0.8503, 0.6106, 0.5968, 0.578, 0.5872, 0.5902, 0.5765, 0.5881, 0.5853, 0.5768, 0.3597, 0.5929, 0.3427, 0.5854, 0.3503, 0.5836, 0.366, 0.5906, 0.8481, 0.6049, 0.8552, 0.6147, 0.8503, 0.6106, 0.8438, 0.6015, 0.2641, 0.9635, 0.6054, 0.9635, 0.6054, 0.9635, 0.2641, 0.9635, 0.9467, 0.9635, 1.0, 0.9635, 1.0, 0.9635, 0.9467, 0.9635, 0.6054, 0.9635, 0.6349, 0.9635, 0.6349, 0.9635, 0.6054, 0.9635, 0.1677, 0.9635, 0.2641, 0.9635, 0.2641, 0.9635, 0.1677, 0.9635, 0.6349, 0.9635, 0.9467, 0.9635, 0.9467, 0.9635, 0.6349, 0.9635, 0.6349, 0.9187, 0.9467, 0.9187, 0.9467, 0.9635, 0.6349, 0.9635, 0.1677, 0.9187, 0.2641, 0.9187, 0.2641, 0.9635, 0.1677, 0.9635, 0.6054, 0.9187, 0.6349, 0.9187, 0.6349, 0.9635, 0.6054, 0.9635, 0.9467, 0.9187, 1.0, 0.9187, 1.0, 0.9635, 0.9467, 0.9635, 0.2641, 0.9187, 0.6054, 0.9187, 0.6054, 0.9635, 0.2641, 0.9635])
me_plane.use_remesh_preserve_volume = False
me_plane.use_remesh_preserve_attributes = False
me_plane.use_mirror_vertex_groups = False
me_plane.update()

# ---- objects
ob_plane = bpy.data.objects.new('Plane', me_plane)

# ---- transforms, parenting, visibility, modifiers, constraints
ob_plane.location = (0.0, 0.0, 0.0)
ob_plane.scale = (4.986, 3.959, 3.959)
ob_plane.lineart.crease_threshold = 0.0
_m = ob_plane.modifiers.new('Mirror', 'MIRROR')
_m.use_clip = True

# ---- collection membership
col_collection_1.objects.link(ob_plane)

# ---- scene / render settings (as saved in the file)
scene.frame_start = 1; scene.frame_end = 250; scene.frame_set(1)
scene.render.engine = 'BLENDER_EEVEE_NEXT'
scene.render.resolution_percentage = 50
scene.render.dither_intensity = 0.0
scene.cycles.use_denoising = False
scene.cycles.samples = 128
scene.cycles.sampling_pattern = 'TABULATED_SOBOL'
scene.cycles.use_adaptive_sampling = False
scene.cycles.use_light_tree = False
scene.cycles.blur_glossy = 0.0
scene.cycles.sample_clamp_indirect = 0.0
scene.view_settings.view_transform = 'Standard'
bpy.context.view_layer.update()

# ---- added for rendering (the .blend has no active camera and no usable light): camera, sun
cam_auto = bpy.data.cameras.new('AutoCamera')
cam_auto.lens = 50.0
cam_auto.sensor_width = 36.0
cam_auto.clip_end = 1000.0
ob_auto_camera = bpy.data.objects.new('AutoCamera', cam_auto)
scene.collection.objects.link(ob_auto_camera)
ob_auto_camera.location = (11.7973, -14.1567, 9.5332)
ob_auto_camera.rotation_euler = (1.09748, -7.21219e-08, 0.694738)
scene.camera = ob_auto_camera
light_auto_sun = bpy.data.lights.new('AutoSun', 'SUN')
light_auto_sun.energy = 3.0
light_auto_sun.angle = 0.0523599
ob_auto_sun = bpy.data.objects.new('AutoSun', light_auto_sun)
scene.collection.objects.link(ob_auto_sun)
ob_auto_sun.rotation_euler = (0.872665, 0.174533, 0.523599)
bpy.context.view_layer.update()
